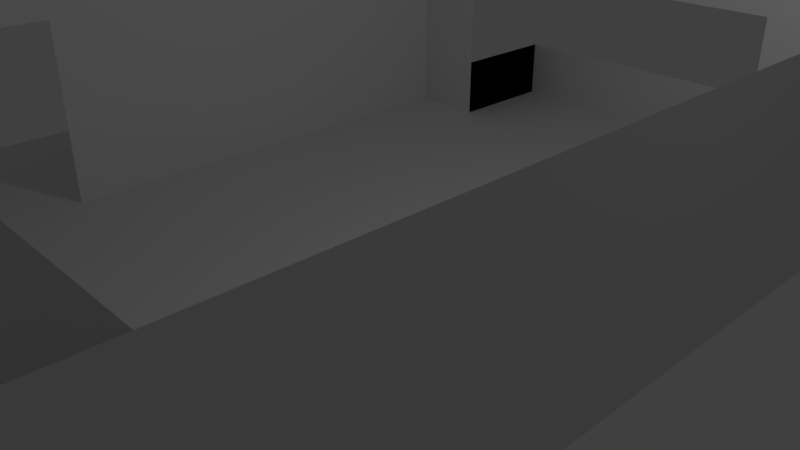 # Source: 2ndoNivel.blend  (saved by Blender 2.79.0; exported with 4.5.12 LTS)
import bpy
from mathutils import Matrix  # noqa: F401  (used for matrix-valued properties, if any)

bpy.ops.wm.read_factory_settings(use_empty=True)
scene = bpy.context.scene
scene.name = 'Scene'

# ---- collections
col_collection_1 = bpy.data.collections.new('Collection 1'); scene.collection.children.link(col_collection_1)

# ---- world
world_world = bpy.data.worlds.new('World'); scene.world = world_world
world_world.color = (0.05088, 0.05088, 0.05088)
world_world.use_sun_shadow = False
world_world.sun_shadow_jitter_overblur = 0.0
world_world.cycles.sampling_method = 'MANUAL'

# ---- cameras
cam_camera = bpy.data.cameras.new('Camera')
cam_camera.clip_end = 100.0
cam_camera.lens = 35.0
cam_camera.sensor_width = 32.0
cam_camera.sensor_height = 18.0
cam_camera.ortho_scale = 7.314
cam_camera.dof.focus_distance = 0.0
cam_camera.dof.aperture_fstop = 128.0

# ---- lights
light_lamp = bpy.data.lights.new('Lamp', 'POINT')
light_lamp.transmission_factor = 0.0
light_lamp.cutoff_distance = 30.0
light_lamp.energy = 100.0
light_lamp.shadow_buffer_clip_start = 1.001
light_lamp.shadow_soft_size = 0.1
light_lamp.shadow_maximum_resolution = 0.006
light_lamp.use_absolute_resolution = True

# ---- meshes
me_plane = bpy.data.meshes.new('Plane')
me_plane.from_pydata([(-1.0, -1.0, 0.0), (1.0, -1.0, 0.0), (-1.0, 1.0, 0.0), (1.0, 1.0, 0.0), (-1.0, 1.0, 3.0), (-1.0, -1.0, 3.0), (1.0, -1.0, 3.0), (1.0, 1.0, 3.0), (-1.0, -0.9458, 0.0), (1.0, -0.9458, 0.0), (-1.0, -0.9458, 3.0), (1.0, -0.9458, 3.0), (1.0, 0.9417, 0.0), (1.0, 0.9417, 3.0), (-1.0, 0.9417, 0.0), (-1.0, 0.9417, 3.0), (-0.9485, -1.0, 0.0), (-0.9485, 1.0, 0.0), (-0.9485, -1.0, 3.0), (-0.9485, 1.0, 3.0), (-0.7141, 1.0, 0.0), (-0.7141, 1.364, 0.9431), (0.9561, -1.0, 0.0), (0.9561, -1.0, 3.0), (0.5935, 1.364, 0.0), (0.9561, 0.9417, 0.0), (0.9561, 1.0, 0.0), (0.9561, 1.0, 3.0), (-1.0, -0.7995, 0.0), (-1.0, -0.7995, 3.0), (1.0, -0.7995, 0.0), (1.0, -0.7995, 3.0), (-0.7141, 1.364, 0.0), (0.9561, -0.7995, 0.0), (1.0, -0.3993, 0.0), (1.0, -0.3993, 3.0), (-1.0, -0.3993, 0.0), (-1.0, -0.3993, 3.0), (-0.7141, 1.364, 0.0), (0.9561, -0.3993, 0.0), (0.5935, 1.0, 0.0), (0.2668, 1.0, 3.0), (-0.7141, 1.0, 0.9431), (-0.7141, 1.0, 0.0), (-0.7141, 1.0, 3.0), (0.5935, 1.364, 0.9431), (-1.0, 1.0, 2.645), (1.0, 1.0, 2.645), (-1.0, 0.9417, 2.645), (1.0, 0.9417, 2.645), (-0.9485, 1.0, 2.645), (0.9561, 1.0, 2.645), (-1.0, -0.3993, 2.645), (0.5935, 1.0, 2.645), (-0.7141, 1.0, 2.645), (-0.7141, 1.364, 0.9431), (0.5935, 1.0, 0.9431), (-0.7141, 1.0, 0.9431), (-1.0, -0.8003, 3.0), (-1.0, -0.8003, 2.645), (-1.0, -2.6, 0.0), (1.0, -2.6, 0.0), (-0.3371, -2.6, 0.0), (0.3913, -2.6, 3.0), (1.0, -1.0, 3.0), (1.0, -2.6, 3.0), (0.3925, -2.6, 0.0), (-0.3371, -2.6, 3.0), (-1.0, -1.0, 3.0), (-1.0, -2.6, 3.0), (-1.0, -1.203, 0.0), (1.0, -1.192, 0.0), (1.0, -1.192, 3.0), (-1.0, -1.203, 3.0), (1.0, -1.605, 0.0), (1.0, -1.605, 3.0), (-1.0, -1.605, 0.0), (-1.0, -1.605, 3.0), (-1.0, -1.0, 2.681), (-1.0, -2.6, 2.681), (-1.0, -1.203, 2.681), (-1.0, -1.605, 2.681), (1.0, -2.6, 2.626), (0.3919, -2.6, 2.626), (-0.3371, -2.6, 2.626), (1.0, -2.6, 0.9827), (0.3922, -2.6, 0.6304), (-0.3371, -2.6, 0.6304), (-1.75, -1.0, 0.0), (-1.75, 1.0, 0.0), (-1.75, -0.9458, 0.0), (-1.75, 0.9417, 0.0), (-1.75, -0.7995, 0.0), (-1.75, -0.3993, 0.0), (-1.75, -2.6, 0.0), (-1.75, -1.203, 0.0), (-1.75, -1.605, 0.0), (-3.0, -1.0, 0.0), (-3.0, -2.6, 0.0), (-3.0, -1.203, 0.0), (-3.0, -1.605, 0.0), (-1.75, -1.203, 3.0), (-1.75, -1.0, 3.0), (-1.75, -1.605, 3.0), (-1.75, -2.6, 3.0), (-3.0, -1.203, 3.0), (-3.0, -1.0, 3.0), (-3.0, -1.605, 3.0), (-3.0, -2.6, 3.0)], [], [(40, 24, 45, 56), (8, 0, 5, 10), (50, 46, 4, 19), (22, 1, 6, 23), (49, 47, 7, 13), (1, 9, 11, 6), (28, 8, 10, 29), (40, 43, 38, 24), (46, 48, 15, 4), (34, 12, 49, 13, 35, 31, 11, 9, 30), (38, 43, 20, 32), (24, 38, 55, 45), (0, 16, 18, 5), (54, 50, 19, 44), (37, 52, 59, 58), (47, 51, 27, 7), (32, 20, 42, 21), (16, 22, 23, 18), (43, 38, 55, 57), (48, 52, 37, 15), (9, 1, 22, 16, 0, 8, 28, 36, 14, 2, 17, 43, 40, 26, 3, 12, 34, 30), (34, 12, 30), (30, 12, 9), (39, 25, 33), (14, 36, 52, 48), (3, 26, 51, 47), (43, 17, 50, 54), (26, 40, 53, 51), (2, 14, 48, 46), (12, 3, 47, 49), (17, 2, 46, 50), (51, 53, 54, 44, 41, 27), (74, 61, 66, 62, 60, 76, 70, 0, 16, 22, 1, 71), (79, 60, 69), (80, 73, 68, 78, 0, 70), (71, 1, 64, 72, 75, 65, 82, 85, 61, 74), (63, 83, 86, 66, 61, 85, 82, 65), (81, 79, 69, 77), (69, 79, 60, 62, 87, 84, 67), (87, 62, 66, 86), (80, 81, 77, 73), (76, 60, 79, 81), (67, 84, 83, 63), (36, 28, 92, 93), (60, 76, 96, 94), (70, 76, 96, 95), (8, 0, 88, 90), (36, 14, 91, 93), (28, 8, 90, 92), (14, 2, 89, 91), (70, 0, 88, 95), (98, 94, 104, 108), (104, 103, 101, 102, 106, 105, 107, 108), (94, 96, 103, 104), (95, 88, 102, 101), (88, 97, 106, 102), (96, 95, 101, 103), (99, 100, 98, 108, 107, 105, 106, 97)])
me_plane.use_remesh_preserve_volume = False
me_plane.use_remesh_preserve_attributes = False
me_plane.use_mirror_vertex_groups = False
me_plane.update()

# ---- objects
ob_plane = bpy.data.objects.new('Plane', me_plane)
ob_lamp = bpy.data.objects.new('Lamp', light_lamp)
ob_camera = bpy.data.objects.new('Camera', cam_camera)

# ---- transforms, parenting, visibility, modifiers, constraints
ob_plane.location = (0.0, 0.0, 0.0)
ob_plane.scale = (4.0, 5.0, 1.0)
ob_plane.lineart.crease_threshold = 0.0
ob_lamp.location = (4.076, 1.005, 5.904)
ob_lamp.rotation_euler = (0.6503, 0.05522, 1.866)
ob_lamp.lock_rotations_4d = False
ob_lamp.empty_display_type = 'ARROWS'
ob_lamp.color = (0.0, 0.0, 0.0, 0.0)
ob_lamp.lineart.crease_threshold = 0.0
ob_camera.location = (7.481, -6.508, 5.344)
ob_camera.rotation_euler = (1.109, 0.0, 0.8149)
ob_camera.lock_rotations_4d = False
ob_camera.empty_display_type = 'ARROWS'
ob_camera.color = (0.0, 0.0, 0.0, 0.0)
ob_camera.display_type = 'WIRE'
ob_camera.lineart.crease_threshold = 0.0

# ---- collection membership
col_collection_1.objects.link(ob_plane)
col_collection_1.objects.link(ob_lamp)
col_collection_1.objects.link(ob_camera)

# ---- scene / render settings (as saved in the file)
scene.camera = ob_camera
scene.frame_start = 1; scene.frame_end = 250; scene.frame_set(1)
scene.render.engine = 'BLENDER_EEVEE_NEXT'
scene.render.resolution_percentage = 50
scene.render.dither_intensity = 0.0
scene.cycles.use_denoising = False
scene.cycles.samples = 128
scene.cycles.sampling_pattern = 'TABULATED_SOBOL'
scene.cycles.use_adaptive_sampling = False
scene.cycles.use_light_tree = False
scene.cycles.blur_glossy = 0.0
scene.cycles.sample_clamp_indirect = 0.0
scene.view_settings.view_transform = 'Standard'
bpy.context.view_layer.update()
